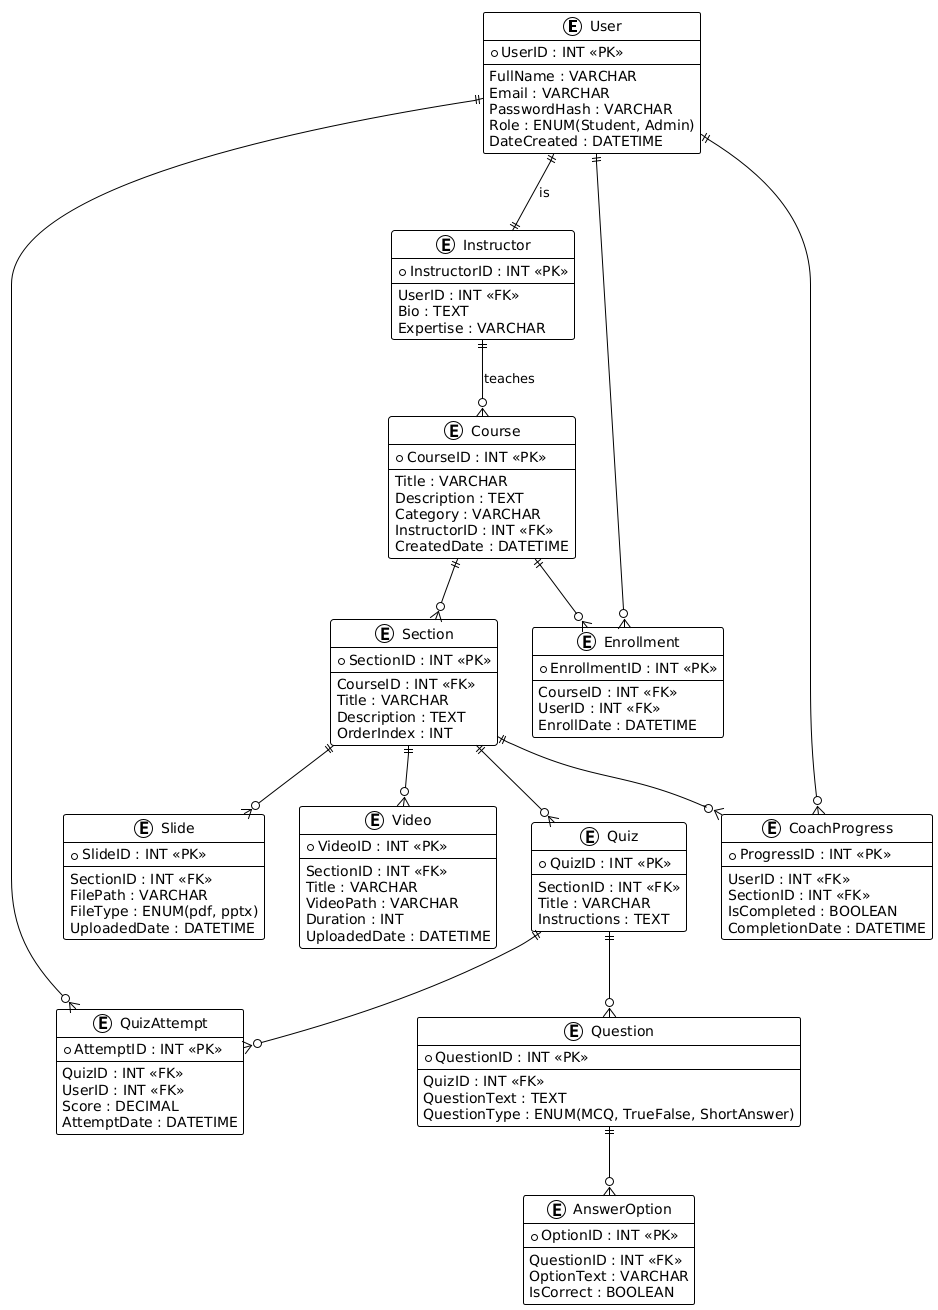

The diagram above was rendered by PlantUML. Its source (embedded in the PNG):
@startuml
!theme plain

entity "User" as User {
  * UserID : INT <<PK>>
  --
  FullName : VARCHAR
  Email : VARCHAR
  PasswordHash : VARCHAR
  Role : ENUM(Student, Admin)
  DateCreated : DATETIME
}

entity "Instructor" as Instructor {
  * InstructorID : INT <<PK>>
  --
  UserID : INT <<FK>>
  Bio : TEXT
  Expertise : VARCHAR
}

entity "Course" as Course {
  * CourseID : INT <<PK>>
  --
  Title : VARCHAR
  Description : TEXT
  Category : VARCHAR
  InstructorID : INT <<FK>>
  CreatedDate : DATETIME
}

entity "Section" as Section {
  * SectionID : INT <<PK>>
  --
  CourseID : INT <<FK>>
  Title : VARCHAR
  Description : TEXT
  OrderIndex : INT
}

entity "Slide" as Slide {
  * SlideID : INT <<PK>>
  --
  SectionID : INT <<FK>>
  FilePath : VARCHAR
  FileType : ENUM(pdf, pptx)
  UploadedDate : DATETIME
}

entity "Video" as Video {
  * VideoID : INT <<PK>>
  --
  SectionID : INT <<FK>>
  Title : VARCHAR
  VideoPath : VARCHAR
  Duration : INT
  UploadedDate : DATETIME
}

entity "Quiz" as Quiz {
  * QuizID : INT <<PK>>
  --
  SectionID : INT <<FK>>
  Title : VARCHAR
  Instructions : TEXT
}

entity "Question" as Question {
  * QuestionID : INT <<PK>>
  --
  QuizID : INT <<FK>>
  QuestionText : TEXT
  QuestionType : ENUM(MCQ, TrueFalse, ShortAnswer)
}

entity "AnswerOption" as AnswerOption {
  * OptionID : INT <<PK>>
  --
  QuestionID : INT <<FK>>
  OptionText : VARCHAR
  IsCorrect : BOOLEAN
}

entity "Enrollment" as Enrollment {
  * EnrollmentID : INT <<PK>>
  --
  CourseID : INT <<FK>>
  UserID : INT <<FK>>
  EnrollDate : DATETIME
}

entity "QuizAttempt" as QuizAttempt {
  * AttemptID : INT <<PK>>
  --
  QuizID : INT <<FK>>
  UserID : INT <<FK>>
  Score : DECIMAL
  AttemptDate : DATETIME
}

entity "CoachProgress" as CoachProgress {
  * ProgressID : INT <<PK>>
  --
  UserID : INT <<FK>>
  SectionID : INT <<FK>>
  IsCompleted : BOOLEAN
  CompletionDate : DATETIME
}

' Relationships
User ||--|| Instructor : "is"
Instructor ||--o{ Course : "teaches"
Course ||--o{ Section
Section ||--o{ Slide
Section ||--o{ Video
Section ||--o{ Quiz
Quiz ||--o{ Question
Question ||--o{ AnswerOption

User ||--o{ Enrollment
Course ||--o{ Enrollment

User ||--o{ QuizAttempt
Quiz ||--o{ QuizAttempt

User ||--o{ CoachProgress
Section ||--o{ CoachProgress
@enduml